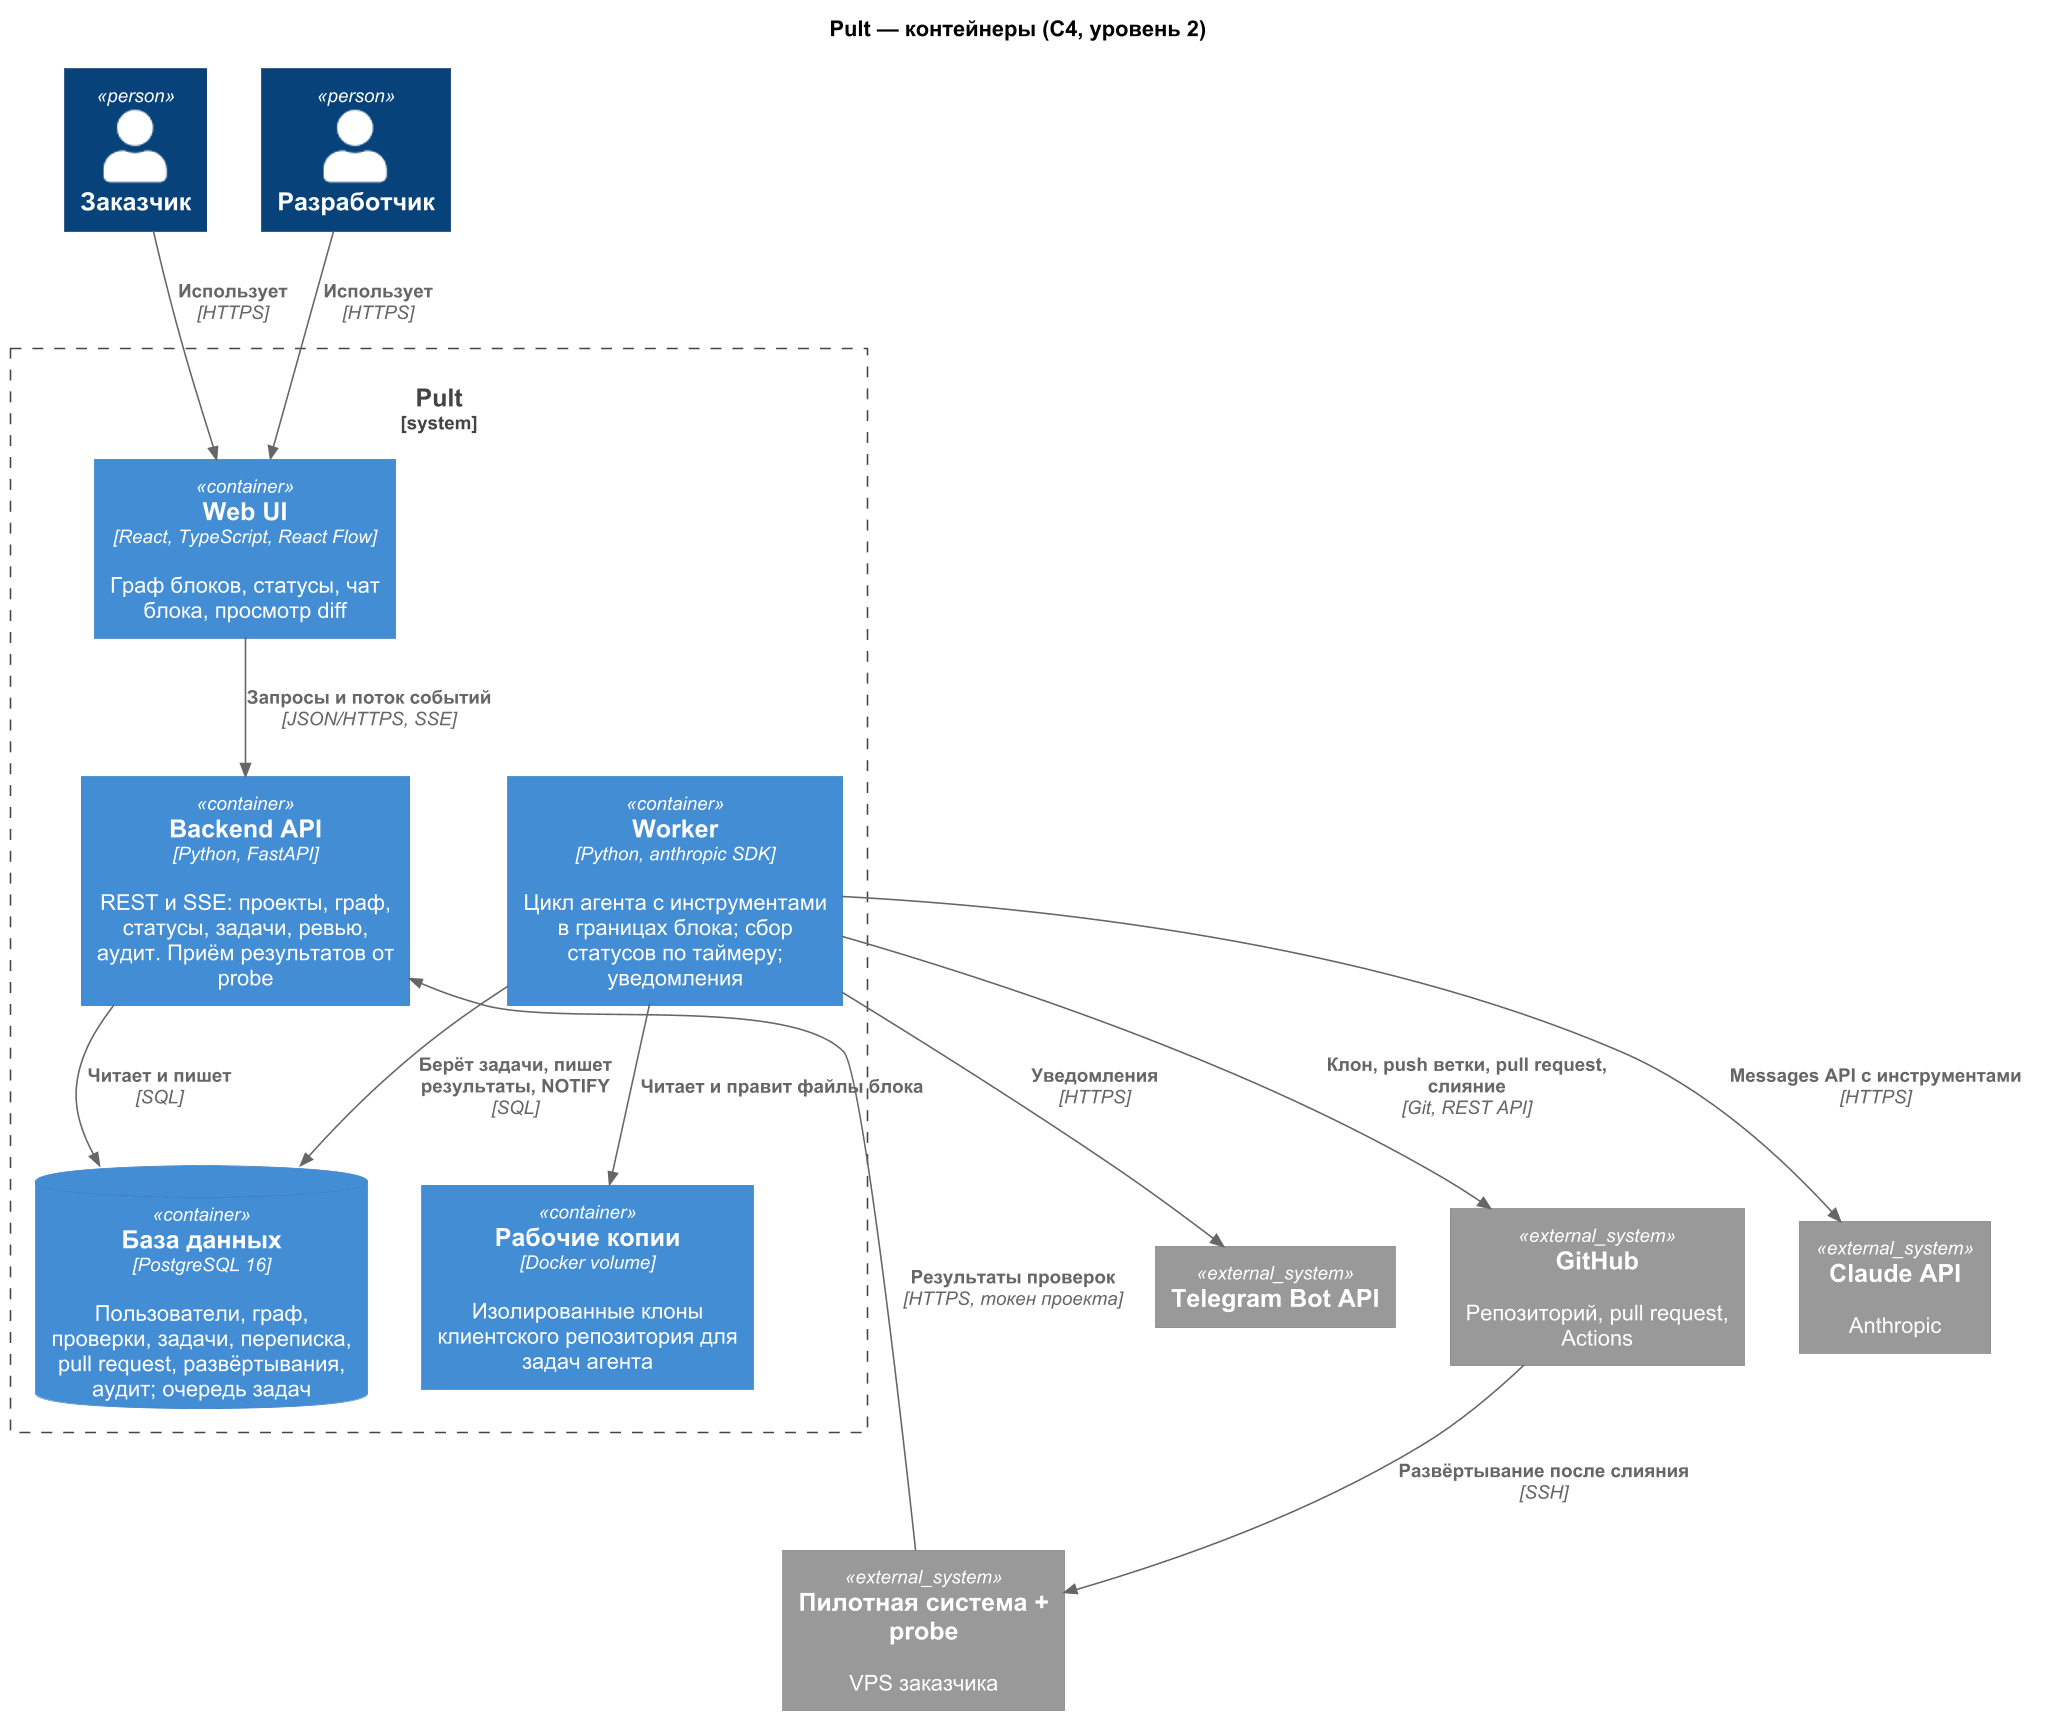

The diagram above was rendered by PlantUML. Its source (embedded in the PNG):
@startuml container_diagram
!include <C4/C4_Container>
LAYOUT_TOP_DOWN()
skinparam defaultFontName "Arial"
skinparam dpi 150

title Pult — контейнеры (C4, уровень 2)

Person(client, "Заказчик")
Person(developer, "Разработчик")

System_Boundary(pult, "Pult") {
  Container(web, "Web UI", "React, TypeScript, React Flow", "Граф блоков, статусы, чат блока, просмотр diff")
  Container(api, "Backend API", "Python, FastAPI", "REST и SSE: проекты, граф, статусы, задачи, ревью, аудит. Приём результатов от probe")
  Container(worker, "Worker", "Python, anthropic SDK", "Цикл агента с инструментами в границах блока; сбор статусов по таймеру; уведомления")
  ContainerDb(db, "База данных", "PostgreSQL 16", "Пользователи, граф, проверки, задачи, переписка, pull request, развёртывания, аудит; очередь задач")
  Container(workspace, "Рабочие копии", "Docker volume", "Изолированные клоны клиентского репозитория для задач агента")
}

System_Ext(pilot, "Пилотная система + probe", "VPS заказчика")
System_Ext(github, "GitHub", "Репозиторий, pull request, Actions")
System_Ext(claude, "Claude API", "Anthropic")
System_Ext(telegram, "Telegram Bot API")

Rel(client, web, "Использует", "HTTPS")
Rel(developer, web, "Использует", "HTTPS")
Rel(web, api, "Запросы и поток событий", "JSON/HTTPS, SSE")
Rel(api, db, "Читает и пишет", "SQL")
Rel(worker, db, "Берёт задачи, пишет результаты, NOTIFY", "SQL")
Rel(pilot, api, "Результаты проверок", "HTTPS, токен проекта")
Rel(worker, workspace, "Читает и правит файлы блока")
Rel(worker, claude, "Messages API с инструментами", "HTTPS")
Rel(worker, github, "Клон, push ветки, pull request, слияние", "Git, REST API")
Rel(worker, telegram, "Уведомления", "HTTPS")
Rel(github, pilot, "Развёртывание после слияния", "SSH")
@enduml